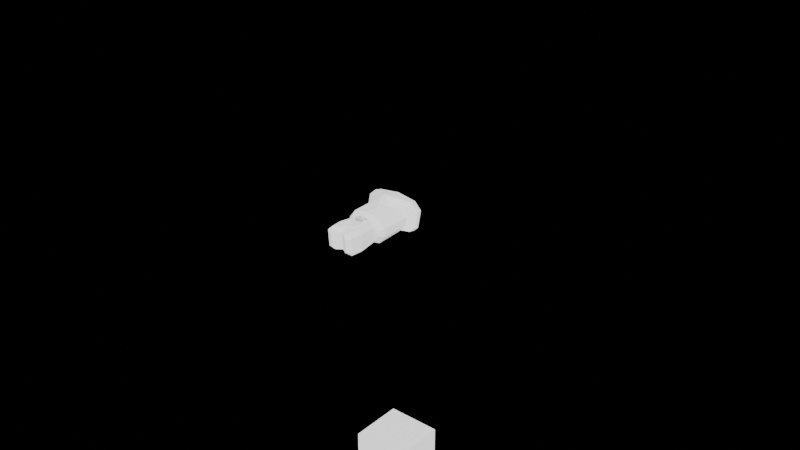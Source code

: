 # Source: template_psx_charter.blend  (saved by Blender 4.5.87; exported with 4.5.12 LTS)
import bpy
from mathutils import Matrix  # noqa: F401  (used for matrix-valued properties, if any)

bpy.ops.wm.read_factory_settings(use_empty=True)
scene = bpy.context.scene
scene.name = 'Scene'

# ---- collections
col_collection = bpy.data.collections.new('Collection'); scene.collection.children.link(col_collection)

# ---- world
world_world = bpy.data.worlds.new('World'); scene.world = world_world
world_world.use_nodes = True; world_world.node_tree.nodes.clear()
_N = world_world.node_tree.nodes; _L = world_world.node_tree.links
n0 = _N.new('ShaderNodeOutputWorld'); n0.name = 'World Output'; n0.location = (200, 100)
n1 = _N.new('ShaderNodeBackground'); n1.name = 'Background'; n1.location = (-200, 100)
n2 = _N.new('ShaderNodeLightPath'); n2.name = 'Light Path'; n2.location = (-922, 16)
n3 = _N.new('ShaderNodeMix'); n3.name = 'Mix'; n3.location = (-447, 50)
n3.data_type = 'RGBA'
n3.inputs[6].default_value = (1.0, 1.0, 1.0, 1.0)
n3.inputs[7].default_value = (0.0, 0.0, 0.0, 1.0)
_L.new(n1.outputs[0], n0.inputs[0])
_L.new(n2.outputs[0], n3.inputs[0])
_L.new(n3.outputs[2], n1.inputs[0])
n0.is_active_output = True
world_world.color = (0.05088, 0.05088, 0.05088)
world_world.sun_shadow_jitter_overblur = 0.0

# ---- meshes
me_cube = bpy.data.meshes.new('Cube')
me_cube.from_pydata([(0.02187, -0.1527, 0.05133), (0.02187, -0.1527, -2.98e-08), (-0.05561, -0.1815, 0.05133), (-0.05561, -0.1815, -2.98e-08), (-0.05561, 0.06929, -2.98e-08), (0.02187, 0.06929, -2.98e-08), (0.02187, -0.06472, -2.98e-08), (-0.05561, -0.06472, -2.98e-08), (-0.05561, 0.04899, 0.05355), (-0.03768, 0.06929, 0.05133), (-0.05561, 0.06929, 0.0335), (0.002756, 0.06929, 0.05133), (0.02187, 0.04936, 0.05351), (0.02187, 0.06929, 0.0335), (0.02187, -0.04278, 0.06361), (0.002564, -0.06472, 0.06602), (0.02187, -0.08231, 0.06308), (0.02187, -0.06472, 0.04818), (-0.03767, -0.06472, 0.06602), (-0.05561, -0.0418, 0.0635), (-0.05561, -0.06472, 0.04818), (-0.05561, -0.08241, 0.06379), (-0.05, -0.003309, 0.1009), (-0.03206, -0.02876, 0.1009), (-0.03207, 0.04818, 0.1009), (-0.05, 0.02882, 0.1009), (0.001112, 0.02902, 0.1009), (-0.018, 0.04818, 0.1009), (-0.01819, -0.02876, 0.1009), (0.001112, -0.004933, 0.1009)], [], [(3, 1, 0, 2), (7, 6, 1, 3), (4, 5, 6, 7), (8, 9, 10), (11, 12, 13), (14, 15, 16, 17), (18, 19, 20, 21), (8, 25, 24, 9), (26, 12, 11, 27), (14, 29, 28, 15), (22, 19, 18, 23), (8, 19, 22, 25), (10, 9, 11, 13, 5, 4), (8, 10, 4, 7, 20, 19), (11, 9, 24, 27), (5, 13, 12, 14, 17, 6), (14, 12, 26, 29), (6, 17, 16, 0, 1), (16, 15, 18, 21, 2, 0), (18, 15, 28, 23), (21, 20, 7, 3, 2), (26, 27, 24, 25, 22, 23, 28, 29)])
_uv = me_cube.uv_layers.new(name='UVMap')
_uv.uv.foreach_set('vector', [0.125, 0.6051, 0.375, 0.6051, 0.625, 0.6051, 0.875, 0.6051, 0.125, 0.6051, 0.375, 0.6051, 0.375, 0.6051, 0.125, 0.6051, 0.125, 0.6051, 0.375, 0.6051, 0.375, 0.6051, 0.125, 0.6051, 0.625, 0.1449, 0.625, 0.2465, 0.5382, 0.1449, 0.625, 0.4916, 0.625, 0.6057, 0.5382, 0.6051, 0.625, 0.6051, 0.6844, 0.6051, 0.625, 0.6051, 0.5575, 0.6051, 0.625, 0.1449, 0.6246, 0.1449, 0.5575, 0.1449, 0.625, 0.1449, 0.625, 0.1449, 0.625, 0.1449, 0.625, 0.3063, 0.625, 0.2465, 0.625, 0.6051, 0.625, 0.6057, 0.625, 0.4916, 0.6725, 0.5205, 0.625, 0.6051, 0.625, 0.6051, 0.7194, 0.6051, 0.6844, 0.6051, 0.625, 0.1449, 0.6246, 0.1449, 0.625, 0.1449, 0.625, 0.1449, 0.625, 0.1449, 0.6246, 0.1449, 0.625, 0.1449, 0.625, 0.1449, 0.5382, 0.1449, 0.625, 0.2465, 0.625, 0.4916, 0.5382, 0.6051, 0.375, 0.6051, 0.375, 0.1449, 0.625, 0.1449, 0.5382, 0.1449, 0.375, 0.1449, 0.375, 0.1449, 0.5575, 0.1449, 0.6246, 0.1449, 0.625, 0.4916, 0.625, 0.2465, 0.625, 0.3063, 0.6725, 0.5205, 0.375, 0.6051, 0.5382, 0.6051, 0.625, 0.6057, 0.625, 0.6051, 0.5575, 0.6051, 0.375, 0.6051, 0.625, 0.6051, 0.625, 0.6057, 0.625, 0.6051, 0.625, 0.6051, 0.375, 0.6051, 0.5575, 0.6051, 0.625, 0.6051, 0.625, 0.6051, 0.375, 0.6051, 0.625, 0.6051, 0.6844, 0.6051, 0.8171, 0.6051, 0.875, 0.6051, 0.875, 0.6051, 0.625, 0.6051, 0.8171, 0.6051, 0.6844, 0.6051, 0.7194, 0.6051, 0.7872, 0.6051, 0.625, 0.1449, 0.5575, 0.1449, 0.375, 0.1449, 0.375, 0.1449, 0.625, 0.1449, 0.625, 0.6051, 0.6725, 0.5205, 0.7873, 0.6051, 0.875, 0.6051, 0.875, 0.6051, 0.7872, 0.6051, 0.7194, 0.6051, 0.625, 0.6051])
me_cube.update()
me_cube_003 = bpy.data.meshes.new('Cube.003')
me_cube_003.from_pydata([(-0.02293, -0.03187, 0.0898), (-0.05, -0.004664, 0.0898), (-0.05, -0.06561, 0.5511), (-0.02292, -0.09281, 0.5511), (-0.05, 0.02178, 0.0898), (-0.02295, 0.05, 0.0898), (-0.02294, 0.009875, 0.5511), (-0.05, -0.01869, 0.5511), (0.004402, -0.004669, 0.0898), (-0.02292, -0.03187, 0.0898), (0.02267, -0.09281, 0.5511), (0.05, -0.06561, 0.5511), (-0.02289, 0.05, 0.0898), (0.004402, 0.02179, 0.0898), (0.05, -0.01867, 0.5511), (0.02272, 0.009875, 0.5511), (-0.05971, -0.05522, 0.4523), (-0.03264, -0.08242, 0.4523), (-0.03265, 0.0676, 0.4523), (-0.05971, 0.03917, 0.4523), (0.06606, 0.03919, 0.4523), (0.03878, 0.0676, 0.4523), (0.03874, -0.08242, 0.4523), (0.06606, -0.05522, 0.4523), (-0.06376, 0.03724, 0.4102), (-0.0367, 0.06551, 0.4102), (0.03364, 0.06551, 0.4102), (0.06093, 0.03726, 0.4102), (0.06093, -0.04954, 0.4102), (0.03361, -0.07675, 0.4102), (-0.06376, -0.04954, 0.4102), (-0.03669, -0.07675, 0.4102)], [], [(17, 3, 2, 16), (25, 5, 4, 24), (27, 13, 12, 26), (29, 9, 8, 28), (31, 17, 16, 30), (6, 18, 19, 7), (14, 20, 21, 15), (10, 22, 23, 11), (18, 25, 24, 19), (20, 27, 26, 21), (22, 29, 28, 23), (0, 31, 30, 1), (1, 30, 24, 4), (4, 5, 12, 13, 8, 9, 0, 1), (9, 29, 31, 0), (22, 10, 3, 17), (16, 2, 7, 19), (14, 15, 6, 7, 2, 3, 10, 11), (5, 25, 26, 12), (18, 6, 15, 21), (13, 27, 28, 8), (20, 14, 11, 23), (30, 16, 19, 24), (29, 22, 17, 31), (25, 18, 21, 26), (27, 20, 23, 28)])
_uv = me_cube_003.uv_layers.new(name='UVMap')
_uv.uv.foreach_set('vector', [0.5764, 0.0, 0.625, 0.0, 0.625, 0.06622, 0.5753, 0.04533, 0.5515, 0.3042, 0.375, 0.3743, 0.375, 0.1638, 0.5515, 0.2003, 0.5515, 0.5497, 0.375, 0.5861, 0.361, 0.3886, 0.5515, 0.4453, 0.5515, 0.8048, 0.361, 0.8616, 0.375, 0.6669, 0.5515, 0.7022, 0.5511, 0.0, 0.5764, 0.0, 0.5753, 0.04533, 0.5515, 0.04781, 0.625, 0.3177, 0.5753, 0.3038, 0.5753, 0.2026, 0.625, 0.1804, 0.625, 0.5695, 0.5753, 0.5473, 0.5753, 0.4458, 0.6565, 0.4633, 0.6595, 0.7839, 0.5753, 0.8043, 0.5753, 0.7047, 0.625, 0.6838, 0.5753, 0.3038, 0.5515, 0.3042, 0.5515, 0.2003, 0.5753, 0.2026, 0.5753, 0.5473, 0.5515, 0.5497, 0.5515, 0.4453, 0.5753, 0.4458, 0.5753, 0.8043, 0.5515, 0.8048, 0.5515, 0.7022, 0.5753, 0.7047, 0.375, 0.0, 0.5511, 0.0, 0.5515, 0.04781, 0.375, 0.08308, 0.375, 0.08308, 0.5515, 0.04781, 0.5515, 0.2003, 0.375, 0.1638, 0.125, 0.5862, 0.2493, 0.5, 0.361, 0.3886, 0.375, 0.5861, 0.375, 0.6669, 0.361, 0.8616, 0.2494, 0.75, 0.125, 0.6669, 0.361, 0.8616, 0.5515, 0.8048, 0.5515, 0.9457, 0.375, 0.8756, 0.5753, 0.8043, 0.6595, 0.7839, 0.625, 0.9323, 0.5753, 0.9462, 0.5753, 0.04533, 0.625, 0.06622, 0.625, 0.1804, 0.5753, 0.2026, 0.625, 0.5695, 0.6565, 0.4633, 0.8073, 0.5, 0.875, 0.5696, 0.875, 0.6838, 0.8073, 0.75, 0.6595, 0.7839, 0.625, 0.6838, 0.375, 0.3743, 0.5515, 0.3042, 0.5515, 0.4453, 0.361, 0.3886, 0.5753, 0.3038, 0.625, 0.3177, 0.6565, 0.4633, 0.5753, 0.4458, 0.375, 0.5861, 0.5515, 0.5497, 0.5515, 0.7022, 0.375, 0.6669, 0.5753, 0.5473, 0.625, 0.5695, 0.625, 0.6838, 0.5753, 0.7047, 0.5515, 0.04781, 0.5753, 0.04533, 0.5753, 0.2026, 0.5515, 0.2003, 0.5515, 0.8048, 0.5753, 0.8043, 0.5753, 0.9462, 0.5515, 0.9457, 0.5515, 0.3042, 0.5753, 0.3038, 0.5753, 0.4458, 0.5515, 0.4453, 0.5515, 0.5497, 0.5753, 0.5473, 0.5753, 0.7047, 0.5515, 0.7022])
me_cube_003.update()
me_cube_004 = bpy.data.meshes.new('Cube.004')
me_cube_004.from_pydata([(-0.02922, -0.09416, 0.5264), (-0.05448, -0.06914, 0.5264), (-0.07358, -0.05112, 0.9725), (-0.04898, -0.07614, 0.988), (-0.05448, -0.01046, 0.5264), (-0.02919, 0.0148, 0.5264), (-0.04904, 0.09244, 0.988), (-0.07358, 0.06719, 0.9725), (0.05448, -0.06915, 0.5264), (0.03077, -0.09416, 0.5264), (0.07211, -0.07614, 1.064), (0.09708, -0.05113, 1.08), (0.03072, 0.0148, 0.5264), (0.05448, -0.01037, 0.5264), (0.09708, 0.06727, 1.08), (0.07217, 0.09244, 1.064), (-0.07239, -0.05535, 0.9021), (-0.04777, -0.08037, 0.9153), (-0.07239, 0.05739, 0.9021), (-0.04783, 0.08264, 0.9153), (0.08322, 0.08264, 0.9857), (0.1084, 0.05748, 0.9993), (0.1084, -0.05536, 0.9993), (0.08316, -0.08037, 0.9857), (-0.05398, -0.05579, 1.028), (-0.07263, -0.03682, 1.017), (-0.07263, 0.05291, 1.017), (-0.05402, 0.07207, 1.028), (0.03791, 0.07207, 1.086), (0.0568, 0.05298, 1.098), (0.0568, -0.03682, 1.098), (0.03786, -0.05579, 1.086)], [], [(17, 3, 2, 16), (19, 5, 4, 18), (21, 13, 12, 20), (23, 9, 8, 22), (0, 17, 16, 1), (6, 19, 18, 7), (14, 21, 20, 15), (10, 23, 22, 11), (1, 16, 18, 4), (4, 5, 12, 13, 8, 9, 0, 1), (9, 23, 17, 0), (23, 10, 3, 17), (16, 2, 7, 18), (11, 14, 29, 30), (5, 19, 20, 12), (19, 6, 15, 20), (13, 21, 22, 8), (21, 14, 11, 22), (29, 28, 27, 26, 25, 24, 31, 30), (10, 11, 30, 31), (3, 10, 31, 24), (6, 7, 26, 27), (15, 6, 27, 28), (7, 2, 25, 26), (2, 3, 24, 25), (14, 15, 28, 29)])
_uv = me_cube_004.uv_layers.new(name='UVMap')
_uv.uv.foreach_set('vector', [0.5893, 0.0, 0.625, 0.0, 0.625, 0.0371, 0.5884, 0.03837, 0.5884, 0.284, 0.375, 0.308, 0.375, 0.192, 0.5884, 0.2113, 0.5884, 0.5386, 0.375, 0.5578, 0.3663, 0.4542, 0.5884, 0.4652, 0.5884, 0.7849, 0.3661, 0.7955, 0.375, 0.6926, 0.5884, 0.7116, 0.375, 0.0, 0.5893, 0.0, 0.5884, 0.03837, 0.375, 0.0574, 0.625, 0.2859, 0.5884, 0.284, 0.5884, 0.2113, 0.625, 0.2126, 0.625, 0.5373, 0.5884, 0.5386, 0.5884, 0.4652, 0.6475, 0.486, 0.6476, 0.7639, 0.5884, 0.7849, 0.5884, 0.7116, 0.625, 0.7129, 0.375, 0.0574, 0.5884, 0.03837, 0.5884, 0.2113, 0.375, 0.192, 0.125, 0.558, 0.183, 0.5, 0.3663, 0.4542, 0.375, 0.5578, 0.375, 0.6926, 0.3661, 0.7955, 0.183, 0.75, 0.125, 0.6926, 0.3661, 0.7955, 0.5884, 0.7849, 0.5884, 0.966, 0.375, 0.942, 0.5884, 0.7849, 0.6476, 0.7639, 0.625, 0.964, 0.5884, 0.966, 0.5884, 0.03837, 0.625, 0.0371, 0.625, 0.2126, 0.5884, 0.2113, 0.625, 0.7129, 0.625, 0.5373, 0.625, 0.5373, 0.625, 0.7129, 0.375, 0.308, 0.5884, 0.284, 0.5884, 0.4652, 0.3663, 0.4542, 0.5884, 0.284, 0.625, 0.2859, 0.6475, 0.486, 0.5884, 0.4652, 0.375, 0.5578, 0.5884, 0.5386, 0.5884, 0.7116, 0.375, 0.6926, 0.5884, 0.5386, 0.625, 0.5373, 0.625, 0.7129, 0.5884, 0.7116, 0.625, 0.5373, 0.6475, 0.486, 0.8391, 0.5, 0.875, 0.5374, 0.875, 0.7129, 0.839, 0.75, 0.6476, 0.7639, 0.625, 0.7129, 0.6476, 0.7639, 0.625, 0.7129, 0.625, 0.7129, 0.6476, 0.7639, 0.625, 0.964, 0.6476, 0.7639, 0.6476, 0.7639, 0.625, 0.964, 0.625, 0.2859, 0.625, 0.2126, 0.625, 0.2126, 0.625, 0.2859, 0.6475, 0.486, 0.625, 0.2859, 0.625, 0.2859, 0.6475, 0.486, 0.625, 0.2126, 0.625, 0.0371, 0.625, 0.0371, 0.625, 0.2126, 0.625, 0.0371, 0.625, 0.0, 0.625, 0.0, 0.625, 0.0371, 0.625, 0.5373, 0.6475, 0.486, 0.6475, 0.486, 0.625, 0.5373])
me_cube_004.update()
me_cube_005 = bpy.data.meshes.new('Cube.005')
me_cube_005.from_pydata([(0.0, 0.08, -0.2), (0.0, 0.05095, 0.003688), (0.0, -0.08, -0.2), (0.0, -0.05095, 0.003688), (0.127, -0.0338, -0.2), (0.0795, -0.08, -0.2), (0.05705, -0.05095, 0.003688), (0.09668, -0.02152, 0.003688), (0.0795, 0.08, -0.2), (0.127, 0.0338, -0.2), (0.09668, 0.02152, 0.003688), (0.05705, 0.05095, 0.003688)], [], [(10, 9, 8, 11), (6, 5, 4, 7), (0, 8, 9, 4, 5, 2), (9, 10, 7, 4), (5, 6, 3, 2), (10, 11, 1, 3, 6, 7), (0, 1, 11, 8)])
_uv = me_cube_005.uv_layers.new(name='UVMap')
_uv.uv.foreach_set('vector', [0.625, 0.5722, 0.375, 0.5722, 0.3663, 0.4737, 0.6337, 0.4737, 0.6337, 0.7763, 0.3663, 0.7763, 0.375, 0.6778, 0.625, 0.6778, 0.25, 0.5, 0.3663, 0.4737, 0.375, 0.5722, 0.375, 0.6778, 0.3663, 0.7763, 0.25, 0.75, 0.375, 0.5722, 0.625, 0.5722, 0.625, 0.6778, 0.375, 0.6778, 0.3663, 0.7763, 0.6337, 0.7763, 0.625, 0.875, 0.375, 0.875, 0.625, 0.5722, 0.6337, 0.4737, 0.75, 0.5, 0.75, 0.75, 0.6337, 0.7763, 0.625, 0.6778, 0.375, 0.375, 0.625, 0.375, 0.6337, 0.4737, 0.3663, 0.4737])
me_cube_005.update()
me_cube_006 = bpy.data.meshes.new('Cube.006')
me_cube_006.from_pydata([(0.03442, -0.08, 0.0006241), (0.03442, 0.09435, 0.0006241), (0.0, 0.1124, 0.0006241), (0.0, 0.1124, 0.1115), (0.0, -0.1176, 0.0006241), (0.0, -0.1176, 0.1115), (0.0, 0.1124, 0.1434), (0.0, -0.1176, 0.1434), (0.2044, -0.05145, 0.1115), (0.1452, -0.09872, 0.1115), (0.1498, -0.09872, 0.09593), (0.1758, 0.09435, 0.1115), (0.2044, 0.06579, 0.1115), (0.1804, 0.09435, 0.09593), (0.1452, -0.09872, 0.1434), (0.2044, -0.05145, 0.1434), (0.2044, 0.06579, 0.1434), (0.1758, 0.09435, 0.1434)], [], [(2, 1, 0, 4), (8, 9, 10), (11, 12, 13), (11, 17, 16, 12), (14, 9, 8, 15), (8, 12, 16, 15), (1, 13, 12, 8, 10, 0), (0, 10, 9, 5, 4), (5, 9, 14, 7), (11, 3, 6, 17), (2, 3, 11, 13, 1), (16, 17, 6, 7, 14, 15)])
_uv = me_cube_006.uv_layers.new(name='UVMap')
_uv.uv.foreach_set('vector', [0.25, 0.5, 0.375, 0.5, 0.375, 0.75, 0.25, 0.75, 0.625, 0.7091, 0.625, 0.7672, 0.5898, 0.75, 0.625, 0.4825, 0.625, 0.5406, 0.5898, 0.5, 0.625, 0.4825, 0.6396, 0.4971, 0.625, 0.5409, 0.625, 0.5406, 0.6396, 0.7529, 0.625, 0.7672, 0.625, 0.7091, 0.625, 0.7091, 0.625, 0.7091, 0.625, 0.5406, 0.625, 0.5409, 0.625, 0.7091, 0.375, 0.5, 0.5898, 0.5, 0.625, 0.5406, 0.625, 0.7091, 0.5898, 0.75, 0.375, 0.75, 0.375, 0.75, 0.5898, 0.75, 0.625, 0.7672, 0.625, 0.875, 0.375, 0.875, 0.625, 0.875, 0.625, 0.7672, 0.6396, 0.7529, 0.625, 0.875, 0.625, 0.4825, 0.625, 0.375, 0.625, 0.375, 0.6396, 0.4971, 0.375, 0.375, 0.625, 0.375, 0.625, 0.4825, 0.5898, 0.5, 0.375, 0.5, 0.625, 0.5409, 0.6396, 0.4971, 0.75, 0.5, 0.75, 0.75, 0.6396, 0.7529, 0.625, 0.7091])
me_cube_006.update()
me_cube_007 = bpy.data.meshes.new('Cube.007')
me_cube_007.from_pydata([(0.0, 0.0746, 0.1513), (0.0, 0.1004, 0.1259), (0.0, -0.1004, 0.1259), (0.0, -0.0746, 0.1513), (0.08928, -0.05871, 0.1513), (0.1022, -0.08218, 0.1259), (0.1281, -0.01645, 0.1513), (0.1535, -0.02633, 0.1259), (0.1281, 0.01645, 0.1513), (0.1535, 0.02633, 0.1259), (0.08928, 0.05871, 0.1513), (0.1022, 0.08218, 0.1259), (0.0, 0.1071, -0.1602), (0.0, 0.07466, -0.2), (0.0, -0.07466, -0.2), (0.0, -0.1071, -0.1602), (0.1225, -0.01647, -0.2), (0.1452, -0.02809, -0.1602), (0.09965, -0.08768, -0.1602), (0.0881, -0.05876, -0.2), (0.0881, 0.05876, -0.2), (0.09965, 0.08768, -0.1602), (0.1452, 0.02809, -0.1602), (0.1225, 0.01647, -0.2)], [], [(10, 8, 9, 11), (6, 4, 5, 7), (8, 6, 7, 9), (4, 3, 2, 5), (11, 1, 0, 10), (8, 10, 0, 3, 4, 6), (23, 20, 21, 22), (19, 16, 17, 18), (12, 21, 20, 13), (22, 17, 16, 23), (18, 15, 14, 19), (13, 20, 23, 16, 19, 14), (12, 1, 11, 21), (18, 5, 2, 15), (5, 18, 17, 7), (22, 9, 7, 17), (9, 22, 21, 11)])
_uv = me_cube_007.uv_layers.new(name='UVMap')
_uv.uv.foreach_set('vector', [0.6568, 0.5255, 0.6393, 0.5974, 0.6069, 0.5827, 0.6156, 0.4769, 0.6393, 0.6526, 0.6568, 0.7245, 0.6156, 0.7731, 0.6069, 0.6673, 0.6393, 0.5974, 0.6393, 0.6526, 0.6069, 0.6673, 0.6069, 0.5827, 0.6568, 0.7245, 0.75, 0.7179, 0.75, 0.75, 0.6156, 0.7731, 0.6156, 0.4769, 0.75, 0.5, 0.75, 0.5321, 0.6568, 0.5255, 0.6393, 0.5974, 0.6568, 0.5255, 0.75, 0.5321, 0.75, 0.7179, 0.6568, 0.7245, 0.6393, 0.6526, 0.3607, 0.5974, 0.3432, 0.5254, 0.3843, 0.4769, 0.393, 0.5827, 0.3432, 0.7246, 0.3607, 0.6526, 0.393, 0.6673, 0.3843, 0.7731, 0.25, 0.5, 0.3843, 0.4769, 0.3432, 0.5254, 0.25, 0.532, 0.393, 0.5827, 0.393, 0.6673, 0.3607, 0.6526, 0.3607, 0.5974, 0.3843, 0.7731, 0.25, 0.75, 0.25, 0.718, 0.3432, 0.7246, 0.25, 0.532, 0.3432, 0.5254, 0.3607, 0.5974, 0.3607, 0.6526, 0.3432, 0.7246, 0.25, 0.718, 0.393, 0.375, 0.6069, 0.375, 0.6156, 0.4769, 0.3843, 0.4769, 0.3843, 0.7731, 0.6156, 0.7731, 0.6069, 0.875, 0.393, 0.875, 0.6156, 0.7731, 0.3843, 0.7731, 0.393, 0.6673, 0.6069, 0.6673, 0.393, 0.5827, 0.6069, 0.5827, 0.6069, 0.6673, 0.393, 0.6673, 0.6069, 0.5827, 0.393, 0.5827, 0.3843, 0.4769, 0.6156, 0.4769])
me_cube_007.update()
me_cube_008 = bpy.data.meshes.new('Cube.008')
me_cube_008.from_pydata([(0.2, -0.2, -0.2), (0.2, -0.2, 0.2), (0.2, 0.2, -0.2), (0.2, 0.2, 0.2), (0.0, 0.2, -0.2), (0.0, 0.2, 0.2), (0.0, -0.2, -0.2), (0.0, -0.2, 0.2)], [], [(4, 5, 3, 2), (2, 3, 1, 0), (4, 2, 0, 6), (3, 5, 7, 1), (0, 1, 7, 6)])
_uv = me_cube_008.uv_layers.new(name='UVMap')
_uv.uv.foreach_set('vector', [0.375, 0.375, 0.625, 0.375, 0.625, 0.5, 0.375, 0.5, 0.375, 0.5, 0.625, 0.5, 0.625, 0.75, 0.375, 0.75, 0.25, 0.5, 0.375, 0.5, 0.375, 0.75, 0.25, 0.75, 0.625, 0.5, 0.75, 0.5, 0.75, 0.75, 0.625, 0.75, 0.375, 0.75, 0.625, 0.75, 0.625, 0.875, 0.375, 0.875])
me_cube_008.update()
me_cube_002 = bpy.data.meshes.new('Cube.002')
me_cube_002.from_pydata([(0.3057, 0.05595, 0.02437), (0.3057, 0.04298, 0.01162), (0.3057, 0.04298, 0.0009056), (0.3057, 0.05595, -0.01184), (0.3057, 0.07919, 0.01162), (0.3057, 0.06633, 0.02437), (0.3057, 0.06633, -0.01184), (0.3057, 0.07919, 0.0009056), (-0.04767, -0.04384, -0.01142), (-0.04991, -0.02412, -0.03132), (-0.04991, -0.02412, 0.04385), (-0.04767, -0.04384, 0.02395), (-0.05353, 0.007858, -0.03132), (-0.05576, 0.02753, -0.01142), (-0.05576, 0.02753, 0.02395), (-0.05353, 0.007858, 0.04385), (0.2847, 0.03288, -0.002079), (0.2847, 0.05307, -0.02193), (0.2847, 0.05307, 0.03446), (0.2847, 0.03288, 0.01461), (0.2847, 0.06923, -0.02193), (0.2847, 0.08926, -0.002079), (0.2847, 0.08926, 0.01461), (0.2847, 0.06923, 0.03446), (-0.07318, -0.01129, -0.0153), (-0.07094, -0.03108, 0.004668), (-0.07094, -0.03108, 0.007862), (-0.07318, -0.01129, 0.02783), (-0.07558, 0.00988, 0.004668), (-0.07334, -0.009853, -0.0153), (-0.07334, -0.009853, 0.02783), (-0.07558, 0.00988, 0.007862)], [], [(23, 18, 0, 5), (21, 22, 4, 7), (20, 21, 7, 6), (6, 7, 4, 5, 0, 1, 2, 3), (22, 23, 5, 4), (17, 20, 6, 3), (16, 17, 3, 2), (18, 19, 1, 0), (20, 12, 13, 21), (15, 23, 22, 14), (9, 17, 16, 8), (18, 10, 11, 19), (14, 31, 30, 15), (26, 11, 10, 27), (8, 25, 24, 9), (28, 13, 12, 29), (12, 9, 24, 29), (12, 20, 17, 9), (8, 11, 26, 25), (16, 19, 11, 8), (10, 15, 30, 27), (23, 15, 10, 18), (13, 14, 22, 21), (14, 13, 28, 31), (19, 16, 2, 1), (24, 25, 26, 27, 30, 31, 28, 29)])
_uv = me_cube_002.uv_layers.new(name='UVMap')
_uv.uv.foreach_set('vector', [0.625, 0.5453, 0.625, 0.703, 0.625, 0.703, 0.625, 0.5453, 0.4226, 0.5, 0.537, 0.5, 0.537, 0.5, 0.4226, 0.5, 0.375, 0.5888, 0.4226, 0.5, 0.4226, 0.5, 0.375, 0.5888, 0.375, 0.5888, 0.4226, 0.5, 0.537, 0.5, 0.625, 0.5453, 0.625, 0.703, 0.537, 0.75, 0.4225, 0.75, 0.375, 0.6605, 0.537, 0.5, 0.625, 0.5453, 0.625, 0.5453, 0.537, 0.5, 0.375, 0.6605, 0.375, 0.5888, 0.375, 0.5888, 0.375, 0.6605, 0.4225, 0.75, 0.375, 0.6605, 0.375, 0.6605, 0.4225, 0.75, 0.625, 0.703, 0.537, 0.75, 0.537, 0.75, 0.625, 0.703, 0.375, 0.5888, 0.125, 0.5689, 0.1254, 0.5, 0.4226, 0.5, 0.625, 0.25, 0.625, 0.5453, 0.537, 0.5, 0.5588, 0.25, 0.125, 0.6809, 0.375, 0.6605, 0.4225, 0.75, 0.1254, 0.75, 0.625, 0.703, 0.625, 0.9985, 0.5588, 1.0, 0.537, 0.75, 0.5588, 0.25, 0.5093, 0.25, 0.625, 0.1862, 0.625, 0.25, 0.5093, 1.0, 0.5588, 1.0, 0.625, 0.9985, 0.625, 1.0, 0.1254, 0.75, 0.125, 0.75, 0.125, 0.6292, 0.125, 0.6809, 0.125, 0.5, 0.1254, 0.5, 0.125, 0.5689, 0.125, 0.6205, 0.125, 0.5689, 0.125, 0.6809, 0.125, 0.6292, 0.125, 0.6205, 0.125, 0.5689, 0.375, 0.5888, 0.375, 0.6605, 0.125, 0.6809, 0.4412, 1.0, 0.5588, 1.0, 0.5093, 1.0, 0.4907, 1.0, 0.4225, 0.75, 0.537, 0.75, 0.5588, 1.0, 0.4412, 1.0, 0.875, 0.6809, 0.875, 0.5689, 0.875, 0.6205, 0.875, 0.6292, 0.625, 0.5453, 0.875, 0.5689, 0.875, 0.6809, 0.625, 0.703, 0.4412, 0.25, 0.5588, 0.25, 0.537, 0.5, 0.4226, 0.5, 0.5588, 0.25, 0.4412, 0.25, 0.4907, 0.25, 0.5093, 0.25, 0.537, 0.75, 0.4225, 0.75, 0.4225, 0.75, 0.537, 0.75, 0.375, 0.1208, 0.4907, 0.0, 0.5093, 0.0, 0.625, 0.1208, 0.625, 0.1862, 0.5093, 0.25, 0.4907, 0.25, 0.375, 0.1295])
me_cube_002.update()
me_cube_009 = bpy.data.meshes.new('Cube.009')
me_cube_009.from_pydata([(0.02101, 0.07541, -0.02595), (0.02101, 0.06268, -0.01329), (0.02101, 0.07541, 0.02595), (0.02101, 0.06268, 0.01325), (0.02101, 0.1018, -0.02595), (0.02101, 0.1146, -0.01329), (0.02101, 0.1018, 0.02595), (0.02101, 0.1146, 0.01325), (0.2591, 0.02485, -0.01496), (0.2591, 0.03759, -0.02761), (0.2591, 0.03759, 0.001854), (0.2591, 0.02485, -0.01083), (0.2591, 0.04884, -0.02761), (0.2591, 0.06168, -0.01496), (0.2591, 0.06168, -0.01083), (0.2591, 0.04884, 0.001854), (-0.00557, 0.1081, -0.006778), (-0.00557, 0.09529, -0.01945), (-0.00557, 0.08191, -0.01945), (-0.00557, 0.06918, -0.006778), (-0.00557, 0.06918, 0.006743), (-0.00557, 0.08191, 0.01945), (-0.00557, 0.09529, 0.01945), (-0.00557, 0.1081, 0.006744), (0.06257, 0.1148, -0.01422), (0.06243, 0.102, -0.02687), (0.06257, 0.1148, 0.009749), (0.06243, 0.102, 0.02244), (0.06199, 0.06025, -0.01422), (0.06212, 0.07296, -0.02687), (0.06199, 0.06025, 0.009748), (0.06212, 0.07296, 0.02244)], [], [(25, 4, 5, 24), (27, 15, 14, 26), (29, 9, 8, 28), (31, 2, 3, 30), (4, 17, 16, 5), (22, 6, 7, 23), (2, 21, 20, 3), (18, 0, 1, 19), (12, 25, 24, 13), (6, 27, 26, 7), (0, 29, 28, 1), (10, 31, 30, 11), (4, 25, 29, 0), (1, 3, 20, 19), (4, 0, 18, 17), (28, 30, 3, 1), (2, 6, 22, 21), (27, 6, 2, 31), (7, 5, 16, 23), (5, 7, 26, 24), (25, 12, 9, 29), (12, 13, 14, 15, 10, 11, 8, 9), (8, 11, 30, 28), (15, 27, 31, 10), (24, 26, 14, 13), (18, 19, 20, 21, 22, 23, 16, 17)])
_uv = me_cube_009.uv_layers.new(name='UVMap')
_uv.uv.foreach_set('vector', [0.168, 0.5586, 0.125, 0.5616, 0.125, 0.5, 0.168, 0.5, 0.625, 0.2957, 0.625, 0.5492, 0.5173, 0.5, 0.5607, 0.293, 0.168, 0.6917, 0.375, 0.6635, 0.4287, 0.75, 0.168, 0.75, 0.625, 0.9571, 0.625, 1.0, 0.5638, 1.0, 0.5607, 0.957, 0.125, 0.5616, 0.125, 0.5822, 0.125, 0.5, 0.125, 0.5, 0.625, 0.1924, 0.625, 0.25, 0.5638, 0.25, 0.5433, 0.25, 0.625, 1.0, 0.625, 1.0, 0.5433, 1.0, 0.5638, 1.0, 0.125, 0.6682, 0.125, 0.6887, 0.125, 0.75, 0.125, 0.75, 0.375, 0.5871, 0.168, 0.5586, 0.168, 0.5, 0.4288, 0.5, 0.625, 0.25, 0.625, 0.2957, 0.5607, 0.293, 0.5638, 0.25, 0.125, 0.6887, 0.168, 0.6917, 0.168, 0.75, 0.125, 0.75, 0.625, 0.7015, 0.625, 0.9571, 0.5607, 0.957, 0.5173, 0.75, 0.125, 0.5616, 0.168, 0.5586, 0.168, 0.6917, 0.125, 0.6887, 0.436, 1.0, 0.5638, 1.0, 0.5433, 1.0, 0.4564, 1.0, 0.125, 0.5616, 0.125, 0.6887, 0.125, 0.6682, 0.125, 0.5822, 0.4391, 0.957, 0.5607, 0.957, 0.5638, 1.0, 0.436, 1.0, 0.875, 0.6887, 0.875, 0.5616, 0.875, 0.5822, 0.875, 0.6682, 0.832, 0.5586, 0.875, 0.5616, 0.875, 0.6887, 0.832, 0.6917, 0.5638, 0.25, 0.436, 0.25, 0.4564, 0.25, 0.5433, 0.25, 0.436, 0.25, 0.5638, 0.25, 0.5607, 0.293, 0.4391, 0.293, 0.168, 0.5586, 0.375, 0.5871, 0.375, 0.6635, 0.168, 0.6917, 0.375, 0.5871, 0.4288, 0.5, 0.5173, 0.5, 0.625, 0.5492, 0.625, 0.7015, 0.5173, 0.75, 0.4287, 0.75, 0.375, 0.6635, 0.4287, 0.75, 0.5173, 0.75, 0.5607, 0.957, 0.4391, 0.957, 0.625, 0.5492, 0.832, 0.5586, 0.832, 0.6917, 0.625, 0.7015, 0.4391, 0.293, 0.5607, 0.293, 0.5173, 0.5, 0.4288, 0.5, 0.375, 0.08185, 0.4564, 0.0, 0.5433, 0.0, 0.625, 0.08184, 0.625, 0.1924, 0.5433, 0.25, 0.4564, 0.25, 0.375, 0.1678])
me_cube_009.update()
me_cube_010 = bpy.data.meshes.new('Cube.010')
me_cube_010.from_pydata([(0.08794, 0.01253, -0.02885), (0.08794, 0.01253, 0.02537), (0.08794, 0.06627, -0.02885), (0.08794, 0.06627, 0.02537), (-0.003314, 0.03273, -0.0134), (-0.003314, 0.02114, -0.000601), (-0.003314, 0.02114, 0.006321), (-0.003314, 0.03275, 0.01788), (-0.003314, 0.05766, -0.000601), (-0.003314, 0.04607, -0.0134), (-0.003314, 0.04605, 0.01788), (-0.003314, 0.05766, 0.006321), (0.0369, 0.01253, -0.02276), (0.0369, 0.0251, -0.03664), (0.0492, 0.01253, -0.03477), (0.0369, 0.02512, 0.02537), (0.0369, 0.01253, 0.01284), (0.04934, 0.01253, 0.02537), (0.0369, 0.05371, -0.03664), (0.0369, 0.06627, -0.02276), (0.0492, 0.06627, -0.03477), (0.0369, 0.06627, 0.01284), (0.0369, 0.05368, 0.02537), (0.04934, 0.06627, 0.02537)], [], [(2, 3, 1, 0), (12, 13, 14), (15, 16, 17), (18, 19, 20), (21, 22, 23), (18, 9, 8, 19), (10, 22, 21, 11), (4, 13, 12, 5), (15, 7, 6, 16), (9, 18, 13, 4), (4, 5, 6, 7, 10, 11, 8, 9), (12, 16, 6, 5), (22, 10, 7, 15), (8, 11, 21, 19), (14, 13, 18, 20, 2, 0), (17, 16, 12, 14, 0, 1), (23, 22, 15, 17, 1, 3), (20, 19, 21, 23, 3, 2)])
_uv = me_cube_010.uv_layers.new(name='UVMap')
_uv.uv.foreach_set('vector', [0.375, 0.5, 0.625, 0.5, 0.625, 0.75, 0.375, 0.75, 0.4121, 0.75, 0.375, 0.6915, 0.375, 0.75, 0.625, 0.706, 0.5745, 0.75, 0.625, 0.75, 0.375, 0.5585, 0.4121, 0.5, 0.375, 0.5, 0.5761, 0.5, 0.625, 0.5461, 0.625, 0.5, 0.375, 0.5585, 0.125, 0.5793, 0.125, 0.5, 0.4121, 0.5, 0.625, 0.206, 0.625, 0.5461, 0.5761, 0.5, 0.5326, 0.25, 0.125, 0.6707, 0.375, 0.6915, 0.4121, 0.75, 0.125, 0.75, 0.625, 0.706, 0.625, 1.0, 0.5326, 1.0, 0.5745, 0.75, 0.125, 0.5793, 0.375, 0.5585, 0.375, 0.6915, 0.125, 0.6707, 0.375, 0.07932, 0.4773, 0.0, 0.5326, 0.0, 0.625, 0.0795, 0.625, 0.206, 0.5326, 0.25, 0.4773, 0.25, 0.375, 0.1707, 0.4121, 0.75, 0.5745, 0.75, 0.5326, 1.0, 0.4773, 1.0, 0.625, 0.5461, 0.875, 0.5795, 0.875, 0.6705, 0.625, 0.706, 0.4773, 0.25, 0.5326, 0.25, 0.5761, 0.5, 0.4121, 0.5, 0.375, 0.75, 0.375, 0.6915, 0.375, 0.5585, 0.375, 0.5, 0.375, 0.5, 0.375, 0.75, 0.625, 0.75, 0.5745, 0.75, 0.4121, 0.75, 0.375, 0.75, 0.375, 0.75, 0.625, 0.75, 0.625, 0.5, 0.625, 0.5461, 0.625, 0.706, 0.625, 0.75, 0.625, 0.75, 0.625, 0.5, 0.375, 0.5, 0.4121, 0.5, 0.5761, 0.5, 0.625, 0.5, 0.625, 0.5, 0.375, 0.5])
me_cube_010.update()
me_cylinder = bpy.data.meshes.new('Cylinder')
me_cylinder.from_pydata([(-1.207e-08, 0.06371, -0.04605), (-1.263e-08, 0.02527, 0.05559), (0.0242, 0.05368, -0.04605), (0.01787, 0.01787, 0.05559), (0.03423, 0.02948, -0.04605), (0.02527, 4.699e-11, 0.05559), (0.0242, 0.005276, -0.04605), (0.01787, -0.01787, 0.05559), (-1.207e-08, -0.004749, -0.04605), (-1.263e-08, -0.02527, 0.05559), (-0.0242, 0.005276, -0.04605), (-0.01787, -0.01787, 0.05559), (-0.03423, 0.02948, -0.04605), (-0.02527, 4.699e-11, 0.05559), (-0.0242, 0.05368, -0.04605), (-0.01787, 0.01787, 0.05559), (-1.239e-08, 0.05548, -0.05892), (0.01506, 0.04929, -0.05974), (0.0213, 0.03437, -0.06172), (0.01506, 0.01944, -0.06371), (-1.239e-08, 0.01325, -0.06453), (-0.01506, 0.01944, -0.06371), (-0.0213, 0.03437, -0.06172), (-0.01506, 0.04929, -0.05974), (0.01146, 0.009242, 0.06852), (-1.319e-08, 0.01399, 0.06854), (0.01621, -0.002221, 0.06847), (0.01146, -0.01368, 0.06842), (-1.319e-08, -0.01843, 0.06841), (-0.01146, -0.01368, 0.06842), (-0.01621, -0.002221, 0.06847), (-0.01146, 0.009242, 0.06852)], [], [(0, 1, 3, 2), (2, 3, 5, 4), (4, 5, 7, 6), (6, 7, 9, 8), (8, 9, 11, 10), (10, 11, 13, 12), (13, 11, 29, 30), (12, 13, 15, 14), (14, 15, 1, 0), (2, 4, 18, 17), (16, 17, 18, 19, 20, 21, 22, 23), (8, 10, 21, 20), (14, 0, 16, 23), (0, 2, 17, 16), (4, 6, 19, 18), (10, 12, 22, 21), (6, 8, 20, 19), (12, 14, 23, 22), (24, 25, 31, 30, 29, 28, 27, 26), (9, 7, 27, 28), (15, 13, 30, 31), (5, 3, 24, 26), (11, 9, 28, 29), (1, 15, 31, 25), (3, 1, 25, 24), (7, 5, 26, 27)])
_uv = me_cylinder.uv_layers.new(name='UVMap')
_uv.uv.foreach_set('vector', [1.0, 0.5, 1.0, 1.0, 0.875, 1.0, 0.875, 0.5, 0.875, 0.5, 0.875, 1.0, 0.75, 1.0, 0.75, 0.5, 0.75, 0.5, 0.75, 1.0, 0.625, 1.0, 0.625, 0.5, 0.625, 0.5, 0.625, 1.0, 0.5, 1.0, 0.5, 0.5, 0.5, 0.5, 0.5, 1.0, 0.375, 1.0, 0.375, 0.5, 0.375, 0.5, 0.375, 1.0, 0.25, 1.0, 0.25, 0.5, 0.25, 1.0, 0.375, 1.0, 0.375, 1.0, 0.25, 1.0, 0.25, 0.5, 0.25, 1.0, 0.125, 1.0, 0.125, 0.5, 0.125, 0.5, 0.125, 1.0, 0.0, 1.0, 0.0, 0.5, 0.875, 0.5, 0.75, 0.5, 0.75, 0.5, 0.875, 0.5, 0.75, 0.49, 0.9197, 0.4197, 0.99, 0.25, 0.9197, 0.08029, 0.75, 0.01, 0.5803, 0.08029, 0.51, 0.25, 0.5803, 0.4197, 0.5, 0.5, 0.375, 0.5, 0.375, 0.5, 0.5, 0.5, 0.125, 0.5, 0.0, 0.5, 0.0, 0.5, 0.125, 0.5, 1.0, 0.5, 0.875, 0.5, 0.875, 0.5, 1.0, 0.5, 0.75, 0.5, 0.625, 0.5, 0.625, 0.5, 0.75, 0.5, 0.375, 0.5, 0.25, 0.5, 0.25, 0.5, 0.375, 0.5, 0.625, 0.5, 0.5, 0.5, 0.5, 0.5, 0.625, 0.5, 0.25, 0.5, 0.125, 0.5, 0.125, 0.5, 0.25, 0.5, 0.4197, 0.4197, 0.25, 0.49, 0.08029, 0.4197, 0.01, 0.25, 0.08029, 0.08029, 0.25, 0.01, 0.4197, 0.08029, 0.49, 0.25, 0.5, 1.0, 0.625, 1.0, 0.625, 1.0, 0.5, 1.0, 0.125, 1.0, 0.25, 1.0, 0.25, 1.0, 0.125, 1.0, 0.75, 1.0, 0.875, 1.0, 0.875, 1.0, 0.75, 1.0, 0.375, 1.0, 0.5, 1.0, 0.5, 1.0, 0.375, 1.0, 0.0, 1.0, 0.125, 1.0, 0.125, 1.0, 0.0, 1.0, 0.875, 1.0, 1.0, 1.0, 1.0, 1.0, 0.875, 1.0, 0.625, 1.0, 0.75, 1.0, 0.75, 1.0, 0.625, 1.0])
me_cylinder.update()
me_cylinder_001 = bpy.data.meshes.new('Cylinder.001')
me_cylinder_001.from_pydata([(-6.706e-09, 0.1, -0.06472), (0.07071, 0.07071, -0.06472), (0.1, 0.0, -0.06472), (0.07071, -0.07071, -0.1), (-6.706e-09, -0.1, -0.1), (-0.07071, -0.07071, -0.1), (-0.1, 0.0, -0.06472), (-0.07071, 0.07071, -0.06472), (-1.49e-08, 0.05807, 0.1585), (-6.706e-09, 0.1, 0.1198), (0.04106, 0.04106, 0.1585), (0.07071, 0.07071, 0.1198), (0.05807, 9.313e-10, 0.1585), (0.1, 0.0, 0.1198), (0.04106, -0.04106, 0.1585), (0.07071, -0.07071, 0.1198), (-1.49e-08, -0.05807, 0.1585), (-6.706e-09, -0.1, 0.1198), (-0.04106, -0.04106, 0.1585), (-0.07071, -0.07071, 0.1198), (-0.05807, 1.863e-09, 0.1585), (-0.1, 0.0, 0.1198), (-0.04106, 0.04106, 0.1585), (-0.07071, 0.07071, 0.1198)], [], [(0, 1, 2, 3, 4, 5, 6, 7), (11, 9, 8, 10), (13, 11, 10, 12), (15, 13, 12, 14), (17, 15, 14, 16), (19, 17, 16, 18), (21, 19, 18, 20), (23, 21, 20, 22), (9, 23, 22, 8), (10, 8, 22, 20, 18, 16, 14, 12), (0, 9, 11, 1), (7, 23, 9, 0), (1, 11, 13, 2), (2, 13, 15, 3), (3, 15, 17, 4), (4, 17, 19, 5), (5, 19, 21, 6), (6, 21, 23, 7)])
_uv = me_cylinder_001.uv_layers.new(name='UVMap')
_uv.uv.foreach_set('vector', [0.75, 0.49, 0.9197, 0.4197, 0.99, 0.25, 0.9197, 0.08029, 0.75, 0.01, 0.5803, 0.08029, 0.51, 0.25, 0.5803, 0.4197, 0.4197, 0.4197, 0.25, 0.49, 0.25, 0.3894, 0.3486, 0.3486, 0.49, 0.25, 0.4197, 0.4197, 0.3486, 0.3486, 0.3894, 0.25, 0.4197, 0.08029, 0.49, 0.25, 0.3894, 0.25, 0.3486, 0.1514, 0.25, 0.01, 0.4197, 0.08029, 0.3486, 0.1514, 0.25, 0.1106, 0.08029, 0.08029, 0.25, 0.01, 0.25, 0.1106, 0.1514, 0.1514, 0.01, 0.25, 0.08029, 0.08029, 0.1514, 0.1514, 0.1106, 0.25, 0.08029, 0.4197, 0.01, 0.25, 0.1106, 0.25, 0.1514, 0.3486, 0.25, 0.49, 0.08029, 0.4197, 0.1514, 0.3486, 0.25, 0.3894, 0.3486, 0.3486, 0.25, 0.3894, 0.1514, 0.3486, 0.1106, 0.25, 0.1514, 0.1514, 0.25, 0.1106, 0.3486, 0.1514, 0.3894, 0.25, 1.0, 0.5, 1.0, 0.9251, 0.875, 0.9251, 0.875, 0.5, 0.125, 0.5, 0.125, 0.9251, 0.0, 0.9251, 0.0, 0.5, 0.875, 0.5, 0.875, 0.9251, 0.75, 0.9251, 0.75, 0.5, 0.75, 0.5, 0.75, 0.9251, 0.625, 0.9251, 0.625, 0.5, 0.625, 0.5, 0.625, 0.9251, 0.5, 0.9251, 0.5, 0.5, 0.5, 0.5, 0.5, 0.9251, 0.375, 0.9251, 0.375, 0.5, 0.375, 0.5, 0.375, 0.9251, 0.25, 0.9251, 0.25, 0.5, 0.25, 0.5, 0.25, 0.9251, 0.125, 0.9251, 0.125, 0.5])
me_cylinder_001.update()
arm_metarig_001 = bpy.data.armatures.new('metarig.001')  # bones are not reproduced

# ---- objects
ob_metarig = bpy.data.objects.new('metarig', arm_metarig_001)
ob_cube = bpy.data.objects.new('Cube', me_cube)
ob_empty = bpy.data.objects.new('Empty', None)
ob_empty_001 = bpy.data.objects.new('Empty.001', None)
ob_empty_002 = bpy.data.objects.new('Empty.002', None)
ob_empty_003 = bpy.data.objects.new('Empty.003', None)
ob_cube_001 = bpy.data.objects.new('Cube.001', me_cube_003)
ob_cube_002 = bpy.data.objects.new('Cube.002', me_cube_004)
ob_cube_003 = bpy.data.objects.new('Cube.003', me_cube_005)
ob_cube_004 = bpy.data.objects.new('Cube.004', me_cube_006)
ob_cube_005 = bpy.data.objects.new('Cube.005', me_cube_007)
ob_cube_006 = bpy.data.objects.new('Cube.006', me_cube_008)
ob_cube_007 = bpy.data.objects.new('Cube.007', me_cube_002)
ob_cube_008 = bpy.data.objects.new('Cube.008', me_cube_009)
ob_cube_009 = bpy.data.objects.new('Cube.009', me_cube_010)
ob_cylinder = bpy.data.objects.new('Cylinder', me_cylinder)
ob_cylinder_001 = bpy.data.objects.new('Cylinder.001', me_cylinder_001)
ob_cube_010 = bpy.data.objects.new('Cube.010', me_cube)
ob_cube_011 = bpy.data.objects.new('Cube.011', me_cube_003)
ob_cube_012 = bpy.data.objects.new('Cube.012', me_cube_004)
ob_cube_013 = bpy.data.objects.new('Cube.013', me_cube_002)
ob_cube_014 = bpy.data.objects.new('Cube.014', me_cube_009)
ob_cube_015 = bpy.data.objects.new('Cube.015', me_cube_010)

# ---- transforms, parenting, visibility, modifiers, constraints
ob_metarig.location = (0.0, 0.0, 0.0)
ob_metarig.show_in_front = True
ob_cube.parent = ob_metarig
ob_cube.matrix_parent_inverse = Matrix(((1.0, 5.014e-08, 7.743e-09, -0.098), (4.662e-08, -0.848, -0.53, -0.07035), (-2.001e-08, 0.53, -0.848, 0.06366), (-0.0, -0.0, 0.0, 1.0)))
ob_cube.location = (0.1, 0.0, 0.0)
ob_empty.location = (-5.9, -0.134, 1.002)
ob_empty.rotation_euler = (1.571, -0.0, 1.571)
ob_empty.scale = (0.5, 0.5292, 0.5)
ob_empty.empty_display_type = 'IMAGE'
ob_empty.empty_display_size = 5.0
ob_empty.empty_image_depth = 'BACK'
ob_empty.empty_image_side = 'FRONT'
ob_empty_001.location = (0.5008, 2.9, 1.002)
ob_empty_001.rotation_euler = (1.571, -0.0, -1.192e-07)
ob_empty_001.scale = (0.5, 0.5292, 0.5)
ob_empty_001.empty_display_type = 'IMAGE'
ob_empty_001.empty_display_size = 5.0
ob_empty_001.empty_image_depth = 'BACK'
ob_empty_001.empty_image_side = 'FRONT'
ob_empty_002.location = (-4.0, -1.735, 0.9861)
ob_empty_002.rotation_euler = (1.571, -0.0, 1.571)
ob_empty_002.scale = (-1.0, 1.0, 1.0)
ob_empty_002.empty_display_type = 'IMAGE'
ob_empty_002.empty_display_size = 5.0
ob_empty_002.empty_image_depth = 'BACK'
ob_empty_002.empty_image_side = 'FRONT'
ob_empty_003.location = (0.6752, 0.3333, -1.0)
ob_empty_003.scale = (0.3221, 0.3221, 0.3221)
ob_empty_003.empty_display_type = 'IMAGE'
ob_empty_003.empty_display_size = 5.0
ob_empty_003.empty_image_depth = 'BACK'
ob_empty_003.empty_image_side = 'FRONT'
ob_cube_001.parent = ob_metarig
ob_cube_001.matrix_parent_inverse = Matrix(((1.0, 5.014e-08, 7.743e-09, -0.098), (2.761e-09, 0.09863, -0.9951, 0.08319), (-5.066e-08, 0.9951, 0.09863, -0.02452), (-0.0, -0.0, -0.0, 1.0)))
ob_cube_001.location = (0.1, 0.0, 0.0)
ob_cube_002.parent = ob_metarig
ob_cube_002.matrix_parent_inverse = Matrix(((1.0, 5.014e-08, 7.743e-09, -0.098), (1.155e-08, -0.07644, -0.9971, 0.5334), (-4.94e-08, 0.9971, -0.07644, 0.06958), (-0.0, -0.0, 0.0, 1.0)))
ob_cube_002.location = (0.1, 0.0, 0.0)
ob_cube_003.parent = ob_metarig
ob_cube_003.matrix_parent_inverse = Matrix(((1.0, 0.0, 0.0, -0.0), (0.0, -0.123, 0.9924, -1.283), (0.0, -0.9924, -0.123, 0.1594), (-0.0, 0.0, -0.0, 1.0)))
ob_cube_003.location = (0.0, 0.0, 1.339)
_m = ob_cube_003.modifiers.new('Mirror', 'MIRROR')
_m.use_clip = True
ob_cube_004.parent = ob_metarig
ob_cube_004.matrix_parent_inverse = Matrix(((1.0, 0.0, 0.0, -0.0), (0.0, -0.2496, 0.9683, -1.116), (0.0, -0.9683, -0.2496, 0.3056), (-0.0, 0.0, -0.0, 1.0)))
ob_cube_004.location = (0.0, 0.0, 1.0)
_m = ob_cube_004.modifiers.new('Mirror', 'MIRROR')
_m.use_clip = True
ob_cube_005.parent = ob_metarig
ob_cube_005.matrix_parent_inverse = Matrix(((1.0, -0.0, 0.0, -0.0), (-0.0, 0.02856, 0.9996, -1.658), (0.0, -0.9996, 0.02856, -0.03596), (0.0, 0.0, -0.0, 1.0)))
ob_cube_005.location = (0.0, 0.0, 1.529)
_m = ob_cube_005.modifiers.new('Mirror', 'MIRROR')
_m.use_clip = True
ob_cube_006.location = (0.0, 0.0, -2.0)
_m = ob_cube_006.modifiers.new('Mirror', 'MIRROR')
_m.use_clip = True
ob_cube_007.parent = ob_metarig
ob_cube_007.matrix_parent_inverse = Matrix(((-0.0009014, 0.06842, -0.9977, 1.579), (0.9764, 0.2157, 0.01391, -0.507), (0.2161, -0.9741, -0.067, 0.08997), (-0.0, -0.0, 0.0, 1.0)))
ob_cube_007.location = (0.1958, 0.03046, 1.584)
ob_cube_008.parent = ob_metarig
ob_cube_008.matrix_parent_inverse = Matrix(((-0.06891, -0.1223, -0.9901, 1.617), (0.9872, -0.1512, -0.05004, -0.6408), (-0.1435, -0.9809, 0.1312, -0.05268), (0.0, 0.0, -0.0, 1.0)))
ob_cube_008.location = (0.4762, -2.138e-07, 1.591)
ob_cube_009.parent = ob_metarig
ob_cube_009.matrix_parent_inverse = Matrix(((-0.1189, -0.09634, -0.9882, 1.649), (0.9886, -0.1039, -0.1088, -0.6317), (-0.09224, -0.9899, 0.1076, -0.0529), (0.0, 0.0, -0.0, 1.0)))
ob_cube_009.location = (0.7368, -2.118e-07, 1.576)
ob_cylinder.parent = ob_metarig
ob_cylinder.matrix_parent_inverse = Matrix(((1.0, 0.0, 0.0, -0.0), (0.0, -0.1866, 0.9824, -1.755), (-0.0, -0.9824, -0.1866, 0.3081), (-0.0, 0.0, -0.0, 1.0)))
ob_cylinder.location = (0.0, 0.0, 1.723)
ob_cylinder_001.parent = ob_metarig
ob_cylinder_001.matrix_parent_inverse = Matrix(((1.0, -0.0, 0.0, -0.0), (-0.0, 8.941e-08, 1.0, -1.98), (-0.0, -1.0, 0.0, -0.0247), (0.0, 0.0, -0.0, 1.0)))
ob_cylinder_001.location = (0.0, 0.0, 1.863)
ob_cube_010.parent = ob_metarig
ob_cube_010.matrix_parent_inverse = Matrix(((1.0, 3.757e-08, -7.406e-09, 0.098), (2.793e-08, -0.848, -0.53, -0.07035), (-2.619e-08, 0.53, -0.848, 0.06366), (-0.0, -0.0, 0.0, 1.0)))
ob_cube_010.location = (-0.1, 0.0, 0.0)
ob_cube_010.scale = (-1.0, 1.0, 1.0)
ob_cube_011.parent = ob_metarig
ob_cube_011.matrix_parent_inverse = Matrix(((1.0, 3.757e-08, -7.406e-09, 0.098), (-1.107e-08, 0.09863, -0.9951, 0.08319), (-3.666e-08, 0.9951, 0.09863, -0.02452), (-0.0, -0.0, -0.0, 1.0)))
ob_cube_011.location = (-0.1, 0.0, 0.0)
ob_cube_011.scale = (-1.0, 1.0, 1.0)
ob_cube_012.parent = ob_metarig
ob_cube_012.matrix_parent_inverse = Matrix(((1.0, 3.757e-08, -7.406e-09, 0.098), (-4.512e-09, -0.07644, -0.9971, 0.5334), (-3.803e-08, 0.9971, -0.07644, 0.06958), (-0.0, -0.0, 0.0, 1.0)))
ob_cube_012.location = (-0.1, 0.0, 0.0)
ob_cube_012.scale = (-1.0, 1.0, 1.0)
ob_cube_013.parent = ob_metarig
ob_cube_013.matrix_parent_inverse = Matrix(((-0.0009014, -0.06842, 0.9977, -1.579), (-0.9764, 0.2157, 0.01391, -0.507), (-0.2161, -0.9741, -0.067, 0.08997), (0.0, 0.0, -0.0, 1.0)))
ob_cube_013.location = (-0.1958, 0.03046, 1.584)
ob_cube_013.scale = (-1.0, 1.0, 1.0)
ob_cube_014.parent = ob_metarig
ob_cube_014.matrix_parent_inverse = Matrix(((-0.06891, 0.1223, 0.9901, -1.617), (-0.9872, -0.1512, -0.05004, -0.6408), (0.1435, -0.9809, 0.1312, -0.05268), (0.0, 0.0, -0.0, 1.0)))
ob_cube_014.location = (-0.4762, -2.138e-07, 1.591)
ob_cube_014.scale = (-1.0, 1.0, 1.0)
ob_cube_015.parent = ob_metarig
ob_cube_015.matrix_parent_inverse = Matrix(((-0.1189, 0.09634, 0.9882, -1.649), (-0.9886, -0.1039, -0.1088, -0.6317), (0.09224, -0.9899, 0.1076, -0.0529), (0.0, 0.0, -0.0, 1.0)))
ob_cube_015.location = (-0.7368, -2.118e-07, 1.576)
ob_cube_015.scale = (-1.0, 1.0, 1.0)

# ---- collection membership
col_collection.objects.link(ob_metarig)
col_collection.objects.link(ob_cube)
col_collection.objects.link(ob_empty)
col_collection.objects.link(ob_empty_001)
col_collection.objects.link(ob_empty_002)
col_collection.objects.link(ob_empty_003)
col_collection.objects.link(ob_cube_001)
col_collection.objects.link(ob_cube_002)
col_collection.objects.link(ob_cube_003)
col_collection.objects.link(ob_cube_004)
col_collection.objects.link(ob_cube_005)
col_collection.objects.link(ob_cube_006)
col_collection.objects.link(ob_cube_007)
col_collection.objects.link(ob_cube_008)
col_collection.objects.link(ob_cube_009)
col_collection.objects.link(ob_cylinder)
col_collection.objects.link(ob_cylinder_001)
col_collection.objects.link(ob_cube_010)
col_collection.objects.link(ob_cube_011)
col_collection.objects.link(ob_cube_012)
col_collection.objects.link(ob_cube_013)
col_collection.objects.link(ob_cube_014)
col_collection.objects.link(ob_cube_015)

# ---- scene / render settings (as saved in the file)
scene.frame_start = 1; scene.frame_end = 250; scene.frame_set(0)
scene.render.engine = 'BLENDER_EEVEE_NEXT'
scene.render.fps = 30
bpy.context.view_layer.update()

# ---- added for rendering (the .blend has no active camera and no usable light): camera, sun
cam_auto = bpy.data.cameras.new('AutoCamera')
cam_auto.lens = 50.0
cam_auto.sensor_width = 36.0
cam_auto.clip_end = 1000.0
ob_auto_camera = bpy.data.objects.new('AutoCamera', cam_auto)
scene.collection.objects.link(ob_auto_camera)
ob_auto_camera.location = (4.2143, -5.01913, 3.25719)
ob_auto_camera.rotation_euler = (1.09748, -7.21219e-08, 0.694738)
scene.camera = ob_auto_camera
light_auto_sun = bpy.data.lights.new('AutoSun', 'SUN')
light_auto_sun.energy = 3.0
light_auto_sun.angle = 0.0523599
ob_auto_sun = bpy.data.objects.new('AutoSun', light_auto_sun)
scene.collection.objects.link(ob_auto_sun)
ob_auto_sun.rotation_euler = (0.872665, 0.174533, 0.523599)
bpy.context.view_layer.update()
